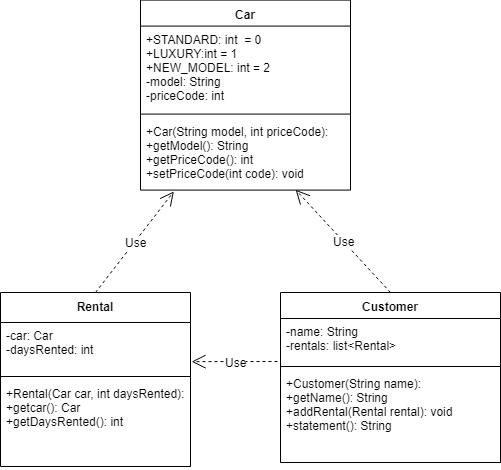

The diagram above was exported from draw.io. Its source (the exported page's mxGraphModel, read from the mxfile embedded in the PNG):
<mxGraphModel dx="1038" dy="578" grid="1" gridSize="10" guides="1" tooltips="1" connect="1" arrows="1" fold="1" page="1" pageScale="1" pageWidth="1169" pageHeight="826" background="#ffffff" math="0" shadow="0">
  <root>
    <mxCell id="0" />
    <mxCell id="1" parent="0" />
    <mxCell id="fj9waFLJ14kfyK94X_kl-42" value="Car" style="swimlane;fontStyle=1;align=center;verticalAlign=top;childLayout=stackLayout;horizontal=1;startSize=26;horizontalStack=0;resizeParent=1;resizeParentMax=0;resizeLast=0;collapsible=1;marginBottom=0;" vertex="1" parent="1">
      <mxGeometry x="430" y="97.579833984375" width="210" height="190" as="geometry" />
    </mxCell>
    <mxCell id="fj9waFLJ14kfyK94X_kl-43" value="+STANDARD: int  = 0&#10;+LUXURY:int = 1&#10;+NEW_MODEL: int = 2&#10;-model: String&#10;-priceCode: int" style="text;strokeColor=none;fillColor=none;align=left;verticalAlign=top;spacingLeft=4;spacingRight=4;overflow=hidden;rotatable=0;points=[[0,0.5],[1,0.5]];portConstraint=eastwest;" vertex="1" parent="fj9waFLJ14kfyK94X_kl-42">
      <mxGeometry y="26" width="210" height="84" as="geometry" />
    </mxCell>
    <mxCell id="fj9waFLJ14kfyK94X_kl-44" value="" style="line;strokeWidth=1;fillColor=none;align=left;verticalAlign=middle;spacingTop=-1;spacingLeft=3;spacingRight=3;rotatable=0;labelPosition=right;points=[];portConstraint=eastwest;" vertex="1" parent="fj9waFLJ14kfyK94X_kl-42">
      <mxGeometry y="110" width="210" height="8" as="geometry" />
    </mxCell>
    <mxCell id="fj9waFLJ14kfyK94X_kl-45" value="+Car(String model, int priceCode):&#10;+getModel(): String&#10;+getPriceCode(): int&#10;+setPriceCode(int code): void" style="text;strokeColor=none;fillColor=none;align=left;verticalAlign=top;spacingLeft=4;spacingRight=4;overflow=hidden;rotatable=0;points=[[0,0.5],[1,0.5]];portConstraint=eastwest;" vertex="1" parent="fj9waFLJ14kfyK94X_kl-42">
      <mxGeometry y="118" width="210" height="72" as="geometry" />
    </mxCell>
    <mxCell id="fj9waFLJ14kfyK94X_kl-46" value="Rental" style="swimlane;fontStyle=1;align=center;verticalAlign=top;childLayout=stackLayout;horizontal=1;startSize=30;horizontalStack=0;resizeParent=1;resizeParentMax=0;resizeLast=0;collapsible=1;marginBottom=0;" vertex="1" parent="1">
      <mxGeometry x="290" y="390" width="190" height="174" as="geometry" />
    </mxCell>
    <mxCell id="fj9waFLJ14kfyK94X_kl-47" value="-car: Car&#10;-daysRented: int" style="text;strokeColor=none;fillColor=none;align=left;verticalAlign=top;spacingLeft=4;spacingRight=4;overflow=hidden;rotatable=0;points=[[0,0.5],[1,0.5]];portConstraint=eastwest;" vertex="1" parent="fj9waFLJ14kfyK94X_kl-46">
      <mxGeometry y="30" width="190" height="50" as="geometry" />
    </mxCell>
    <mxCell id="fj9waFLJ14kfyK94X_kl-48" value="" style="line;strokeWidth=1;fillColor=none;align=left;verticalAlign=middle;spacingTop=-1;spacingLeft=3;spacingRight=3;rotatable=0;labelPosition=right;points=[];portConstraint=eastwest;" vertex="1" parent="fj9waFLJ14kfyK94X_kl-46">
      <mxGeometry y="80" width="190" height="8" as="geometry" />
    </mxCell>
    <mxCell id="fj9waFLJ14kfyK94X_kl-49" value="+Rental(Car car, int daysRented):&#10;+getcar(): Car&#10;+getDaysRented(): int" style="text;strokeColor=none;fillColor=none;align=left;verticalAlign=top;spacingLeft=4;spacingRight=4;overflow=hidden;rotatable=0;points=[[0,0.5],[1,0.5]];portConstraint=eastwest;" vertex="1" parent="fj9waFLJ14kfyK94X_kl-46">
      <mxGeometry y="88" width="190" height="86" as="geometry" />
    </mxCell>
    <mxCell id="fj9waFLJ14kfyK94X_kl-50" value="Customer" style="swimlane;fontStyle=1;align=center;verticalAlign=top;childLayout=stackLayout;horizontal=1;startSize=26;horizontalStack=0;resizeParent=1;resizeParentMax=0;resizeLast=0;collapsible=1;marginBottom=0;" vertex="1" parent="1">
      <mxGeometry x="570" y="390" width="220" height="170" as="geometry" />
    </mxCell>
    <mxCell id="fj9waFLJ14kfyK94X_kl-51" value="-name: String&#10;-rentals: list&lt;Rental&gt;" style="text;strokeColor=none;fillColor=none;align=left;verticalAlign=top;spacingLeft=4;spacingRight=4;overflow=hidden;rotatable=0;points=[[0,0.5],[1,0.5]];portConstraint=eastwest;" vertex="1" parent="fj9waFLJ14kfyK94X_kl-50">
      <mxGeometry y="26" width="220" height="44" as="geometry" />
    </mxCell>
    <mxCell id="fj9waFLJ14kfyK94X_kl-52" value="" style="line;strokeWidth=1;fillColor=none;align=left;verticalAlign=middle;spacingTop=-1;spacingLeft=3;spacingRight=3;rotatable=0;labelPosition=right;points=[];portConstraint=eastwest;" vertex="1" parent="fj9waFLJ14kfyK94X_kl-50">
      <mxGeometry y="70" width="220" height="8" as="geometry" />
    </mxCell>
    <mxCell id="fj9waFLJ14kfyK94X_kl-53" value="+Customer(String name):&#10;+getName(): String&#10;+addRental(Rental rental): void&#10;+statement(): String" style="text;strokeColor=none;fillColor=none;align=left;verticalAlign=top;spacingLeft=4;spacingRight=4;overflow=hidden;rotatable=0;points=[[0,0.5],[1,0.5]];portConstraint=eastwest;" vertex="1" parent="fj9waFLJ14kfyK94X_kl-50">
      <mxGeometry y="78" width="220" height="92" as="geometry" />
    </mxCell>
    <mxCell id="fj9waFLJ14kfyK94X_kl-55" value="Use" style="endArrow=open;endSize=12;dashed=1;html=1;entryX=1.006;entryY=0.783;entryDx=0;entryDy=0;entryPerimeter=0;" edge="1" parent="1" target="fj9waFLJ14kfyK94X_kl-47">
      <mxGeometry width="160" relative="1" as="geometry">
        <mxPoint x="567" y="459" as="sourcePoint" />
        <mxPoint x="490" y="390" as="targetPoint" />
      </mxGeometry>
    </mxCell>
    <mxCell id="fj9waFLJ14kfyK94X_kl-56" value="Use" style="endArrow=open;endSize=12;dashed=1;html=1;exitX=0.5;exitY=0;exitDx=0;exitDy=0;entryX=0.159;entryY=1.019;entryDx=0;entryDy=0;entryPerimeter=0;" edge="1" parent="1" source="fj9waFLJ14kfyK94X_kl-46" target="fj9waFLJ14kfyK94X_kl-45">
      <mxGeometry width="160" relative="1" as="geometry">
        <mxPoint x="290" y="590" as="sourcePoint" />
        <mxPoint x="450" y="590" as="targetPoint" />
      </mxGeometry>
    </mxCell>
    <mxCell id="fj9waFLJ14kfyK94X_kl-57" value="Use" style="endArrow=open;endSize=12;dashed=1;html=1;exitX=0.5;exitY=0;exitDx=0;exitDy=0;entryX=0.739;entryY=0.996;entryDx=0;entryDy=0;entryPerimeter=0;" edge="1" parent="1" source="fj9waFLJ14kfyK94X_kl-50" target="fj9waFLJ14kfyK94X_kl-45">
      <mxGeometry width="160" relative="1" as="geometry">
        <mxPoint x="290" y="590" as="sourcePoint" />
        <mxPoint x="450" y="590" as="targetPoint" />
      </mxGeometry>
    </mxCell>
  </root>
</mxGraphModel>